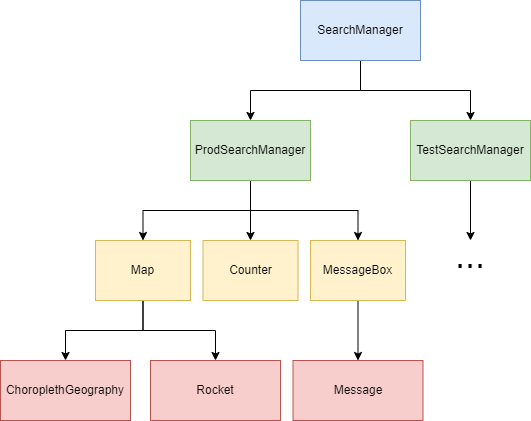

The diagram above was exported from draw.io. Its source (the exported page's mxGraphModel, read from the mxfile embedded in the PNG):
<mxGraphModel dx="1050" dy="522" grid="1" gridSize="10" guides="1" tooltips="1" connect="1" arrows="1" fold="1" page="1" pageScale="1" pageWidth="1600" pageHeight="900" math="0" shadow="0">
  <root>
    <mxCell id="0" />
    <mxCell id="1" parent="0" />
    <mxCell id="I4vXb8LV4KAzBUPN7KHq-10" style="edgeStyle=orthogonalEdgeStyle;rounded=0;orthogonalLoop=1;jettySize=auto;html=1;exitX=0.5;exitY=1;exitDx=0;exitDy=0;entryX=0.5;entryY=0;entryDx=0;entryDy=0;" edge="1" parent="1" source="I4vXb8LV4KAzBUPN7KHq-1" target="I4vXb8LV4KAzBUPN7KHq-2">
      <mxGeometry relative="1" as="geometry" />
    </mxCell>
    <mxCell id="I4vXb8LV4KAzBUPN7KHq-11" style="edgeStyle=orthogonalEdgeStyle;rounded=0;orthogonalLoop=1;jettySize=auto;html=1;exitX=0.5;exitY=1;exitDx=0;exitDy=0;" edge="1" parent="1" source="I4vXb8LV4KAzBUPN7KHq-1" target="I4vXb8LV4KAzBUPN7KHq-3">
      <mxGeometry relative="1" as="geometry" />
    </mxCell>
    <mxCell id="I4vXb8LV4KAzBUPN7KHq-1" value="SearchManager" style="rounded=0;whiteSpace=wrap;html=1;fillColor=#dae8fc;strokeColor=#6c8ebf;" vertex="1" parent="1">
      <mxGeometry x="440" y="40" width="120" height="60" as="geometry" />
    </mxCell>
    <mxCell id="I4vXb8LV4KAzBUPN7KHq-12" style="edgeStyle=orthogonalEdgeStyle;rounded=0;orthogonalLoop=1;jettySize=auto;html=1;exitX=0.5;exitY=1;exitDx=0;exitDy=0;" edge="1" parent="1" source="I4vXb8LV4KAzBUPN7KHq-2" target="I4vXb8LV4KAzBUPN7KHq-4">
      <mxGeometry relative="1" as="geometry" />
    </mxCell>
    <mxCell id="I4vXb8LV4KAzBUPN7KHq-13" style="edgeStyle=orthogonalEdgeStyle;rounded=0;orthogonalLoop=1;jettySize=auto;html=1;exitX=0.5;exitY=1;exitDx=0;exitDy=0;entryX=0.5;entryY=0;entryDx=0;entryDy=0;" edge="1" parent="1" source="I4vXb8LV4KAzBUPN7KHq-2" target="I4vXb8LV4KAzBUPN7KHq-6">
      <mxGeometry relative="1" as="geometry" />
    </mxCell>
    <mxCell id="I4vXb8LV4KAzBUPN7KHq-14" style="edgeStyle=orthogonalEdgeStyle;rounded=0;orthogonalLoop=1;jettySize=auto;html=1;exitX=0.5;exitY=1;exitDx=0;exitDy=0;entryX=0.5;entryY=0;entryDx=0;entryDy=0;" edge="1" parent="1" source="I4vXb8LV4KAzBUPN7KHq-2" target="I4vXb8LV4KAzBUPN7KHq-5">
      <mxGeometry relative="1" as="geometry" />
    </mxCell>
    <mxCell id="I4vXb8LV4KAzBUPN7KHq-2" value="ProdSearchManager" style="rounded=0;whiteSpace=wrap;html=1;fillColor=#d5e8d4;strokeColor=#82b366;" vertex="1" parent="1">
      <mxGeometry x="330" y="160" width="120" height="60" as="geometry" />
    </mxCell>
    <mxCell id="I4vXb8LV4KAzBUPN7KHq-19" style="edgeStyle=orthogonalEdgeStyle;rounded=0;orthogonalLoop=1;jettySize=auto;html=1;exitX=0.5;exitY=1;exitDx=0;exitDy=0;entryX=0.5;entryY=0;entryDx=0;entryDy=0;" edge="1" parent="1" source="I4vXb8LV4KAzBUPN7KHq-3" target="I4vXb8LV4KAzBUPN7KHq-18">
      <mxGeometry relative="1" as="geometry" />
    </mxCell>
    <mxCell id="I4vXb8LV4KAzBUPN7KHq-3" value="TestSearchManager" style="rounded=0;whiteSpace=wrap;html=1;fillColor=#d5e8d4;strokeColor=#82b366;" vertex="1" parent="1">
      <mxGeometry x="550" y="160" width="120" height="60" as="geometry" />
    </mxCell>
    <mxCell id="I4vXb8LV4KAzBUPN7KHq-15" style="edgeStyle=orthogonalEdgeStyle;rounded=0;orthogonalLoop=1;jettySize=auto;html=1;exitX=0.5;exitY=1;exitDx=0;exitDy=0;entryX=0.5;entryY=0;entryDx=0;entryDy=0;" edge="1" parent="1" source="I4vXb8LV4KAzBUPN7KHq-4" target="I4vXb8LV4KAzBUPN7KHq-7">
      <mxGeometry relative="1" as="geometry" />
    </mxCell>
    <mxCell id="I4vXb8LV4KAzBUPN7KHq-16" style="edgeStyle=orthogonalEdgeStyle;rounded=0;orthogonalLoop=1;jettySize=auto;html=1;exitX=0.5;exitY=1;exitDx=0;exitDy=0;entryX=0.5;entryY=0;entryDx=0;entryDy=0;" edge="1" parent="1" source="I4vXb8LV4KAzBUPN7KHq-4" target="I4vXb8LV4KAzBUPN7KHq-8">
      <mxGeometry relative="1" as="geometry" />
    </mxCell>
    <mxCell id="I4vXb8LV4KAzBUPN7KHq-4" value="Map" style="rounded=0;whiteSpace=wrap;html=1;fillColor=#fff2cc;strokeColor=#d6b656;" vertex="1" parent="1">
      <mxGeometry x="235" y="280" width="95" height="60" as="geometry" />
    </mxCell>
    <mxCell id="I4vXb8LV4KAzBUPN7KHq-17" style="edgeStyle=orthogonalEdgeStyle;rounded=0;orthogonalLoop=1;jettySize=auto;html=1;exitX=0.5;exitY=1;exitDx=0;exitDy=0;entryX=0.5;entryY=0;entryDx=0;entryDy=0;" edge="1" parent="1" source="I4vXb8LV4KAzBUPN7KHq-5" target="I4vXb8LV4KAzBUPN7KHq-9">
      <mxGeometry relative="1" as="geometry" />
    </mxCell>
    <mxCell id="I4vXb8LV4KAzBUPN7KHq-5" value="MessageBox" style="rounded=0;whiteSpace=wrap;html=1;fillColor=#fff2cc;strokeColor=#d6b656;" vertex="1" parent="1">
      <mxGeometry x="450" y="280" width="95" height="60" as="geometry" />
    </mxCell>
    <mxCell id="I4vXb8LV4KAzBUPN7KHq-6" value="Counter" style="rounded=0;whiteSpace=wrap;html=1;fillColor=#fff2cc;strokeColor=#d6b656;" vertex="1" parent="1">
      <mxGeometry x="342.5" y="280" width="95" height="60" as="geometry" />
    </mxCell>
    <mxCell id="I4vXb8LV4KAzBUPN7KHq-7" value="ChoroplethGeography" style="rounded=0;whiteSpace=wrap;html=1;fillColor=#f8cecc;strokeColor=#b85450;" vertex="1" parent="1">
      <mxGeometry x="140" y="400" width="130" height="60" as="geometry" />
    </mxCell>
    <mxCell id="I4vXb8LV4KAzBUPN7KHq-8" value="Rocket" style="rounded=0;whiteSpace=wrap;html=1;fillColor=#f8cecc;strokeColor=#b85450;" vertex="1" parent="1">
      <mxGeometry x="290" y="400" width="130" height="60" as="geometry" />
    </mxCell>
    <mxCell id="I4vXb8LV4KAzBUPN7KHq-9" value="Message" style="rounded=0;whiteSpace=wrap;html=1;fillColor=#f8cecc;strokeColor=#b85450;" vertex="1" parent="1">
      <mxGeometry x="432.5" y="400" width="130" height="60" as="geometry" />
    </mxCell>
    <mxCell id="I4vXb8LV4KAzBUPN7KHq-18" value="&lt;font style=&quot;font-size: 36px;&quot;&gt;...&lt;/font&gt;" style="text;html=1;align=center;verticalAlign=middle;whiteSpace=wrap;rounded=0;" vertex="1" parent="1">
      <mxGeometry x="580" y="280" width="60" height="30" as="geometry" />
    </mxCell>
  </root>
</mxGraphModel>